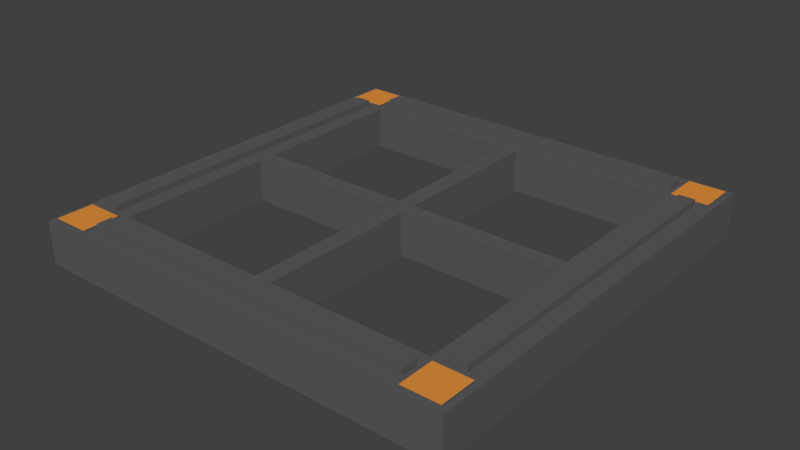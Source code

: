 # Source: spacestation_cornered.blend  (saved by Blender 2.76.0; exported with 4.5.12 LTS)
import bpy
from mathutils import Matrix  # noqa: F401  (used for matrix-valued properties, if any)

bpy.ops.wm.read_factory_settings(use_empty=True)
scene = bpy.context.scene
scene.name = 'Scene'

# ---- collections
col_collection_1 = bpy.data.collections.new('Collection 1'); scene.collection.children.link(col_collection_1)

# ---- materials (node trees are filled in below, after node groups)
mat_material = bpy.data.materials.new('Material')
mat_material.alpha_threshold = 0.0
mat_material.use_transparent_shadow = False
mat_material.diffuse_color = (0.1107, 0.1107, 0.1107, 1.0)
mat_material.roughness = 0.5
mat_material.line_color = (0.0, 0.0, 0.0, 1.0)
mat_material_001 = bpy.data.materials.new('Material.001')
mat_material_001.alpha_threshold = 0.0
mat_material_001.use_transparent_shadow = False
mat_material_001.diffuse_color = (0.7696, 0.2813, 0.04602, 1.0)
mat_material_001.roughness = 0.5

# ---- material node trees

# ---- world
world_world = bpy.data.worlds.new('World'); scene.world = world_world
world_world.color = (0.05088, 0.05088, 0.05088)
world_world.use_sun_shadow = False
world_world.sun_shadow_jitter_overblur = 0.0
world_world.cycles.sampling_method = 'MANUAL'
world_world.cycles.sample_map_resolution = 256

# ---- meshes
me_cube = bpy.data.meshes.new('Cube')
me_cube.from_pydata([(1.0, 1.0, -1.0), (1.0, -1.0, -1.0), (-1.0, -1.0, -1.0), (-1.0, 1.0, -1.0), (1.0, 1.0, 1.0), (1.0, -1.0, 1.0), (-1.0, -1.0, 1.0), (-1.0, 1.0, 1.0), (0.78, 1.0, -1.0), (0.04, 1.0, -1.0), (-0.04, 1.0, -1.0), (-0.78, 1.0, -1.0), (0.78, -1.0, -1.0), (0.04, -1.0, -1.0), (-0.04, -1.0, -1.0), (-0.78, -1.0, -1.0), (0.78, 1.0, 1.0), (0.04, 1.0, 1.0), (-0.04, 1.0, 1.0), (-0.78, 1.0, 1.0), (0.78, -1.0, 1.0), (0.04, -1.0, 1.0), (-0.04, -1.0, 1.0), (-0.78, -1.0, 1.0), (1.0, 0.78, -1.0), (1.0, 0.04, -1.0), (1.0, -0.04, -1.0), (1.0, -0.78, -1.0), (-1.0, -0.78, -1.0), (-1.0, -0.04, -1.0), (-1.0, 0.04, -1.0), (-1.0, 0.78, -1.0), (1.0, 0.78, 1.0), (1.0, 0.04, 1.0), (1.0, -0.04, 1.0), (1.0, -0.78, 1.0), (-1.0, -0.78, 1.0), (-1.0, -0.04, 1.0), (-1.0, 0.04, 1.0), (-1.0, 0.78, 1.0), (0.78, 0.78, 1.0), (0.78, 0.04, 1.0), (0.78, -0.04, 1.0), (0.78, -0.78, 1.0), (0.04, 0.78, 1.0), (0.04, 0.04, 1.0), (0.04, -0.04, 1.0), (0.04, -0.78, 1.0), (-0.04, 0.78, 1.0), (-0.04, 0.04, 1.0), (-0.04, -0.04, 1.0), (-0.04, -0.78, 1.0), (-0.78, 0.78, 1.0), (-0.78, 0.04, 1.0), (-0.78, -0.04, 1.0), (-0.78, -0.78, 1.0), (0.78, -0.78, -1.0), (0.78, -0.04, -1.0), (0.78, 0.04, -1.0), (0.78, 0.78, -1.0), (0.04, -0.78, -1.0), (0.04, -0.04, -1.0), (0.04, 0.04, -1.0), (0.04, 0.78, -1.0), (-0.04, -0.78, -1.0), (-0.04, -0.04, -1.0), (-0.04, 0.04, -1.0), (-0.04, 0.78, -1.0), (-0.78, -0.78, -1.0), (-0.78, -0.04, -1.0), (-0.78, 0.04, -1.0), (-0.78, 0.78, -1.0), (0.9267, 1.0, -1.0), (0.8533, 1.0, -1.0), (0.9267, -1.0, -1.0), (0.8533, -1.0, -1.0), (0.9267, 1.0, 1.0), (0.8533, 1.0, 1.0), (0.9267, -1.0, 1.0), (0.8533, -1.0, 1.0), (0.9267, 0.78, -1.0), (0.8533, 0.78, -1.0), (0.9267, 0.04, -1.0), (0.8533, 0.04, -1.0), (0.9267, -0.04, -1.0), (0.8533, -0.04, -1.0), (0.9267, -0.78, -1.0), (0.8533, -0.78, -1.0), (0.8533, 0.78, 1.0), (0.9267, 0.78, 1.0), (0.8533, 0.04, 1.0), (0.9267, 0.04, 1.0), (0.8533, -0.04, 1.0), (0.9267, -0.04, 1.0), (0.8533, -0.78, 1.0), (0.9267, -0.78, 1.0), (-0.8533, 1.0, -1.0), (-0.9267, 1.0, -1.0), (-0.8533, -1.0, -1.0), (-0.9267, -1.0, -1.0), (-0.8533, 1.0, 1.0), (-0.9267, 1.0, 1.0), (-0.8533, -1.0, 1.0), (-0.9267, -1.0, 1.0), (-0.9267, 0.78, 1.0), (-0.8533, 0.78, 1.0), (-0.9267, 0.04, 1.0), (-0.8533, 0.04, 1.0), (-0.9267, -0.04, 1.0), (-0.8533, -0.04, 1.0), (-0.9267, -0.78, 1.0), (-0.8533, -0.78, 1.0), (-0.8533, 0.78, -1.0), (-0.9267, 0.78, -1.0), (-0.8533, 0.04, -1.0), (-0.9267, 0.04, -1.0), (-0.8533, -0.04, -1.0), (-0.9267, -0.04, -1.0), (-0.8533, -0.78, -1.0), (-0.9267, -0.78, -1.0), (-1.0, 0.8533, -1.0), (-1.0, 0.9267, -1.0), (-1.0, 0.8533, 1.0), (-1.0, 0.9267, 1.0), (0.78, 0.8533, -1.0), (0.78, 0.9267, -1.0), (0.04, 0.8533, -1.0), (0.04, 0.9267, -1.0), (-0.04, 0.8533, -1.0), (-0.04, 0.9267, -1.0), (-0.78, 0.8533, -1.0), (-0.78, 0.9267, -1.0), (1.0, 0.9267, -1.0), (1.0, 0.8533, -1.0), (1.0, 0.9267, 1.0), (1.0, 0.8533, 1.0), (0.78, 0.9267, 1.0), (0.78, 0.8533, 1.0), (0.04, 0.9267, 1.0), (0.04, 0.8533, 1.0), (-0.04, 0.9267, 1.0), (-0.04, 0.8533, 1.0), (-0.78, 0.9267, 1.0), (-0.78, 0.8533, 1.0), (0.9745, 0.9745, 1.0), (0.9745, 0.8055, 1.0), (0.8055, 0.9745, 1.0), (0.8055, 0.8055, 1.0), (0.9267, 0.8533, -1.0), (0.9267, 0.9267, -1.0), (0.8533, 0.8533, -1.0), (0.8533, 0.9267, -1.0), (-0.8533, 0.8533, -1.0), (-0.8533, 0.9267, -1.0), (-0.9267, 0.8533, -1.0), (-0.9267, 0.9267, -1.0), (-0.8055, 0.9745, 1.0), (-0.8055, 0.8055, 1.0), (-0.9745, 0.9745, 1.0), (-0.9745, 0.8055, 1.0), (1.0, -0.8533, -1.0), (1.0, -0.9267, -1.0), (1.0, -0.8533, 1.0), (1.0, -0.9267, 1.0), (0.78, -0.8533, 1.0), (0.78, -0.9267, 1.0), (0.04, -0.8533, 1.0), (0.04, -0.9267, 1.0), (-0.04, -0.8533, 1.0), (-0.04, -0.9267, 1.0), (-0.78, -0.8533, 1.0), (-0.78, -0.9267, 1.0), (-1.0, -0.9267, -1.0), (-1.0, -0.8533, -1.0), (-1.0, -0.9267, 1.0), (-1.0, -0.8533, 1.0), (0.78, -0.9267, -1.0), (0.78, -0.8533, -1.0), (0.04, -0.9267, -1.0), (0.04, -0.8533, -1.0), (-0.04, -0.9267, -1.0), (-0.04, -0.8533, -1.0), (-0.78, -0.9267, -1.0), (-0.78, -0.8533, -1.0), (0.9267, -0.9267, -1.0), (0.9267, -0.8533, -1.0), (0.8533, -0.9267, -1.0), (0.8533, -0.8533, -1.0), (0.9745, -0.8055, 1.0), (0.9745, -0.9745, 1.0), (0.8055, -0.8055, 1.0), (0.8055, -0.9745, 1.0), (-0.8055, -0.8055, 1.0), (-0.8055, -0.9745, 1.0), (-0.9745, -0.8055, 1.0), (-0.9745, -0.9745, 1.0), (-0.8533, -0.9267, -1.0), (-0.8533, -0.8533, -1.0), (-0.9267, -0.9267, -1.0), (-0.9267, -0.8533, -1.0), (0.8533, 0.78, 1.294), (0.9267, 0.78, 1.294), (0.8533, 0.04, 1.294), (0.9267, 0.04, 1.294), (0.8533, -0.04, 1.294), (0.9267, -0.04, 1.294), (0.8533, -0.78, 1.294), (0.9267, -0.78, 1.294), (-0.9267, 0.78, 1.294), (-0.8533, 0.78, 1.294), (-0.9267, 0.04, 1.294), (-0.8533, 0.04, 1.294), (-0.9267, -0.04, 1.294), (-0.8533, -0.04, 1.294), (-0.9267, -0.78, 1.294), (-0.8533, -0.78, 1.294), (0.78, 0.9267, 1.294), (0.78, 0.8533, 1.294), (0.04, 0.9267, 1.294), (0.04, 0.8533, 1.294), (-0.04, 0.9267, 1.294), (-0.04, 0.8533, 1.294), (-0.78, 0.9267, 1.294), (-0.78, 0.8533, 1.294), (0.78, -0.8533, 1.294), (0.78, -0.9267, 1.294), (0.04, -0.8533, 1.294), (0.04, -0.9267, 1.294), (-0.04, -0.8533, 1.294), (-0.04, -0.9267, 1.294), (-0.78, -0.8533, 1.294), (-0.78, -0.9267, 1.294), (0.9745, 0.9745, 1.084), (0.9745, 0.8055, 1.084), (0.8055, 0.9745, 1.084), (0.8055, 0.8055, 1.084), (-0.8055, 0.9745, 1.084), (-0.8055, 0.8055, 1.084), (-0.9745, 0.9745, 1.084), (-0.9745, 0.8055, 1.084), (0.9745, -0.8055, 1.084), (0.9745, -0.9745, 1.084), (0.8055, -0.8055, 1.084), (0.8055, -0.9745, 1.084), (-0.8055, -0.8055, 1.084), (-0.8055, -0.9745, 1.084), (-0.9745, -0.8055, 1.084), (-0.9745, -0.9745, 1.084)], [], [(198, 99, 2, 172), (195, 174, 6, 103), (161, 163, 5, 1), (99, 103, 6, 2), (121, 123, 7, 3), (101, 97, 3, 7), (77, 73, 8, 16), (16, 8, 9, 17), (17, 9, 10, 18), (18, 10, 11, 19), (75, 79, 20, 12), (12, 20, 21, 13), (13, 21, 22, 14), (14, 22, 23, 15), (191, 165, 20, 79), (165, 167, 21, 20), (167, 169, 22, 21), (169, 171, 23, 22), (186, 75, 12, 176), (176, 12, 13, 178), (178, 13, 14, 180), (180, 14, 15, 182), (128, 67, 71, 130), (42, 57, 56, 43), (66, 65, 69, 70), (56, 60, 47, 43), (126, 63, 67, 128), (63, 62, 66, 67), (62, 61, 65, 66), (61, 60, 64, 65), (124, 59, 63, 126), (57, 42, 46, 61), (58, 57, 61, 62), (46, 47, 60, 61), (150, 81, 59, 124), (81, 83, 58, 59), (83, 85, 57, 58), (85, 87, 56, 57), (141, 143, 52, 48), (64, 68, 55, 51), (49, 53, 54, 50), (50, 65, 64, 51), (139, 141, 48, 44), (44, 48, 49, 45), (45, 49, 50, 46), (46, 50, 51, 47), (137, 139, 44, 40), (65, 50, 54, 69), (41, 45, 46, 42), (54, 55, 68, 69), (147, 137, 40, 88), (88, 40, 41, 90), (90, 41, 42, 92), (92, 42, 43, 94), (173, 175, 36, 28), (28, 36, 37, 29), (29, 37, 38, 30), (30, 38, 39, 31), (133, 135, 32, 24), (24, 32, 33, 25), (25, 33, 34, 26), (26, 34, 35, 27), (159, 122, 39, 104), (104, 39, 38, 106), (106, 38, 37, 108), (108, 37, 36, 110), (154, 113, 31, 120), (113, 115, 30, 31), (115, 117, 29, 30), (117, 119, 28, 29), (40, 59, 58, 41), (59, 40, 44, 63), (44, 45, 62, 63), (58, 62, 45, 41), (48, 67, 66, 49), (66, 70, 53, 49), (52, 53, 70, 71), (67, 48, 52, 71), (34, 93, 95, 35), (137, 136, 216, 217), (33, 91, 93, 34), (167, 165, 225, 227), (32, 89, 91, 33), (164, 166, 226, 224), (135, 145, 89, 32), (145, 147, 88, 89), (26, 27, 86, 84), (84, 86, 87, 85), (25, 26, 84, 82), (82, 84, 85, 83), (24, 25, 82, 80), (80, 82, 83, 81), (133, 24, 80, 148), (148, 80, 81, 150), (161, 1, 74, 184), (184, 74, 75, 186), (163, 189, 78, 5), (189, 191, 79, 78), (1, 5, 78, 74), (74, 78, 79, 75), (4, 0, 72, 76), (76, 72, 73, 77), (69, 68, 118, 116), (116, 118, 119, 117), (70, 69, 116, 114), (114, 116, 117, 115), (71, 70, 114, 112), (112, 114, 115, 113), (130, 71, 112, 152), (152, 112, 113, 154), (54, 109, 111, 55), (104, 106, 210, 208), (53, 107, 109, 54), (143, 141, 221, 223), (52, 105, 107, 53), (169, 167, 227, 229), (143, 157, 105, 52), (157, 159, 104, 105), (19, 11, 96, 100), (100, 96, 97, 101), (15, 23, 102, 98), (98, 102, 103, 99), (171, 193, 102, 23), (193, 195, 103, 102), (182, 15, 98, 196), (196, 98, 99, 198), (100, 101, 158, 156), (195, 193, 245, 247), (19, 100, 156, 142), (142, 156, 157, 143), (96, 153, 155, 97), (153, 152, 154, 155), (11, 131, 153, 96), (131, 130, 152, 153), (72, 149, 151, 73), (149, 148, 150, 151), (0, 132, 149, 72), (132, 133, 148, 149), (76, 77, 146, 144), (192, 194, 246, 244), (4, 76, 144, 134), (134, 144, 145, 135), (97, 155, 121, 3), (155, 154, 120, 121), (101, 7, 123, 158), (158, 123, 122, 159), (0, 4, 134, 132), (132, 134, 135, 133), (77, 16, 136, 146), (146, 136, 137, 147), (16, 17, 138, 136), (89, 88, 200, 201), (17, 18, 140, 138), (107, 105, 209, 211), (18, 19, 142, 140), (105, 104, 208, 209), (73, 151, 125, 8), (151, 150, 124, 125), (8, 125, 127, 9), (125, 124, 126, 127), (9, 127, 129, 10), (127, 126, 128, 129), (10, 129, 131, 11), (129, 128, 130, 131), (31, 39, 122, 120), (120, 122, 123, 121), (118, 197, 199, 119), (197, 196, 198, 199), (68, 183, 197, 118), (183, 182, 196, 197), (111, 110, 194, 192), (189, 188, 240, 241), (55, 111, 192, 170), (170, 192, 193, 171), (95, 94, 190, 188), (146, 147, 235, 234), (35, 95, 188, 162), (162, 188, 189, 163), (86, 185, 187, 87), (185, 184, 186, 187), (27, 160, 185, 86), (160, 161, 184, 185), (2, 6, 174, 172), (172, 174, 175, 173), (64, 181, 183, 68), (181, 180, 182, 183), (60, 179, 181, 64), (179, 178, 180, 181), (56, 177, 179, 60), (177, 176, 178, 179), (87, 187, 177, 56), (187, 186, 176, 177), (51, 55, 170, 168), (140, 142, 222, 220), (47, 51, 168, 166), (166, 168, 228, 226), (43, 47, 166, 164), (106, 108, 212, 210), (94, 43, 164, 190), (190, 164, 165, 191), (27, 35, 162, 160), (160, 162, 163, 161), (110, 36, 175, 194), (194, 175, 174, 195), (119, 199, 173, 28), (199, 198, 172, 173), (205, 204, 206, 207), (203, 202, 204, 205), (201, 200, 202, 203), (213, 212, 214, 215), (211, 210, 212, 213), (209, 208, 210, 211), (216, 218, 219, 217), (218, 220, 221, 219), (220, 222, 223, 221), (228, 230, 231, 229), (226, 228, 229, 227), (224, 226, 227, 225), (165, 164, 224, 225), (110, 111, 215, 214), (94, 95, 207, 206), (95, 93, 205, 207), (92, 94, 206, 204), (142, 143, 223, 222), (136, 138, 218, 216), (93, 91, 203, 205), (170, 171, 231, 230), (111, 109, 213, 215), (139, 137, 217, 219), (90, 92, 204, 202), (108, 110, 214, 212), (168, 170, 230, 228), (138, 140, 220, 218), (91, 89, 201, 203), (109, 107, 211, 213), (171, 169, 229, 231), (141, 139, 219, 221), (88, 90, 202, 200), (236, 238, 239, 237), (232, 234, 235, 233), (244, 246, 247, 245), (240, 242, 243, 241), (157, 156, 236, 237), (190, 191, 243, 242), (144, 146, 234, 232), (147, 145, 233, 235), (158, 159, 239, 238), (193, 192, 244, 245), (188, 190, 242, 240), (145, 144, 232, 233), (156, 158, 238, 236), (191, 189, 241, 243), (159, 157, 237, 239), (194, 195, 247, 246)])
me_cube.polygons.foreach_set('material_index', [0, 0, 0, 0, 0, 0, 0, 0, 0, 0, 0, 0, 0, 0, 0, 0, 0, 0, 0, 0, 0, 0, 0, 0, 0, 0, 0, 0, 0, 0, 0, 0, 0, 0, 0, 0, 0, 0, 0, 0, 0, 0, 0, 0, 0, 0, 0, 0, 0, 0, 0, 0, 0, 0, 0, 0, 0, 0, 0, 0, 0, 0, 0, 0, 0, 0, 0, 0, 0, 0, 0, 0, 0, 0, 0, 0, 0, 0, 0, 0, 0, 0, 0, 0, 0, 0, 0, 0, 0, 0, 0, 0, 0, 0, 0, 0, 0, 0, 0, 0, 0, 0, 0, 0, 0, 0, 0, 0, 0, 0, 0, 0, 0, 0, 0, 0, 0, 0, 0, 0, 0, 0, 0, 0, 0, 0, 0, 0, 0, 0, 0, 0, 0, 0, 0, 0, 0, 0, 0, 0, 0, 0, 0, 0, 0, 0, 0, 0, 0, 0, 0, 0, 0, 0, 0, 0, 0, 0, 0, 0, 0, 0, 0, 0, 0, 0, 0, 0, 0, 0, 0, 0, 0, 0, 0, 0, 0, 0, 0, 0, 0, 0, 0, 0, 0, 0, 0, 0, 0, 0, 0, 0, 0, 0, 0, 0, 0, 0, 0, 0, 0, 0, 0, 0, 0, 0, 0, 0, 0, 0, 0, 0, 0, 0, 0, 0, 0, 0, 0, 0, 0, 0, 0, 0, 0, 0, 0, 0, 0, 0, 0, 0, 0, 0, 0, 0, 0, 0, 1, 1, 1, 1, 0, 0, 0, 0, 0, 0, 0, 0, 0, 0, 0, 0])
me_cube.materials.append(mat_material)
me_cube.materials.append(mat_material_001)
me_cube.use_remesh_preserve_volume = False
me_cube.use_remesh_preserve_attributes = False
me_cube.use_mirror_vertex_groups = False
me_cube.update()

# ---- objects
ob_cube = bpy.data.objects.new('Cube', me_cube)

# ---- transforms, parenting, visibility, modifiers, constraints
ob_cube.location = (0.0, 0.0, 0.0)
ob_cube.scale = (4.0, 4.0, 0.4)
ob_cube.lock_rotations_4d = False
ob_cube.empty_display_type = 'ARROWS'
ob_cube.lineart.crease_threshold = 0.0

# ---- collection membership
col_collection_1.objects.link(ob_cube)

# ---- scene / render settings (as saved in the file)
scene.frame_start = 1; scene.frame_end = 250; scene.frame_set(1)
scene.render.engine = 'BLENDER_EEVEE_NEXT'
scene.render.resolution_percentage = 50
scene.render.dither_intensity = 0.0
scene.cycles.use_denoising = False
scene.cycles.samples = 10
scene.cycles.sampling_pattern = 'TABULATED_SOBOL'
scene.cycles.light_sampling_threshold = 0.0
scene.cycles.use_adaptive_sampling = False
scene.cycles.use_light_tree = False
scene.cycles.blur_glossy = 0.0
scene.cycles.pixel_filter_type = 'GAUSSIAN'
scene.cycles.sample_clamp_indirect = 0.0
scene.view_settings.view_transform = 'Standard'
bpy.context.view_layer.update()

# ---- added for rendering (the .blend has no active camera and no usable light): camera, sun
cam_auto = bpy.data.cameras.new('AutoCamera')
cam_auto.lens = 50.0
cam_auto.sensor_width = 36.0
cam_auto.clip_end = 1000.0
ob_auto_camera = bpy.data.objects.new('AutoCamera', cam_auto)
scene.collection.objects.link(ob_auto_camera)
ob_auto_camera.location = (10.5021, -12.6025, 8.46055)
ob_auto_camera.rotation_euler = (1.09748, -7.21219e-08, 0.694738)
scene.camera = ob_auto_camera
light_auto_sun = bpy.data.lights.new('AutoSun', 'SUN')
light_auto_sun.energy = 3.0
light_auto_sun.angle = 0.0523599
ob_auto_sun = bpy.data.objects.new('AutoSun', light_auto_sun)
scene.collection.objects.link(ob_auto_sun)
ob_auto_sun.rotation_euler = (0.872665, 0.174533, 0.523599)
bpy.context.view_layer.update()
